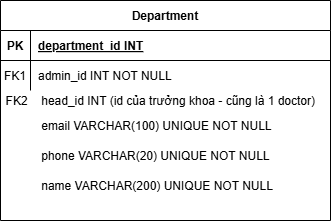

The diagram above was exported from draw.io. Its source (the exported page's mxGraphModel, read from the mxfile embedded in the PNG):
<mxGraphModel dx="623" dy="642" grid="1" gridSize="10" guides="1" tooltips="1" connect="1" arrows="1" fold="1" page="1" pageScale="1" pageWidth="850" pageHeight="1100" math="0" shadow="0" extFonts="Permanent Marker^https://fonts.googleapis.com/css?family=Permanent+Marker">
  <root>
    <mxCell id="0" />
    <mxCell id="1" parent="0" />
    <mxCell id="hY94Pd3YPAtCbXnbt9ZJ-26" value="" style="group" parent="1" connectable="0" vertex="1">
      <mxGeometry x="370" y="210" width="330" height="220" as="geometry" />
    </mxCell>
    <mxCell id="hY94Pd3YPAtCbXnbt9ZJ-11" value="Department" style="shape=table;startSize=30;container=1;collapsible=1;childLayout=tableLayout;fixedRows=1;rowLines=0;fontStyle=1;align=center;resizeLast=1;" parent="hY94Pd3YPAtCbXnbt9ZJ-26" vertex="1">
      <mxGeometry width="330" height="220" as="geometry" />
    </mxCell>
    <mxCell id="hY94Pd3YPAtCbXnbt9ZJ-12" value="" style="shape=partialRectangle;collapsible=0;dropTarget=0;pointerEvents=0;fillColor=none;points=[[0,0.5],[1,0.5]];portConstraint=eastwest;top=0;left=0;right=0;bottom=1;" parent="hY94Pd3YPAtCbXnbt9ZJ-11" vertex="1">
      <mxGeometry y="30" width="330" height="30" as="geometry" />
    </mxCell>
    <mxCell id="hY94Pd3YPAtCbXnbt9ZJ-13" value="PK" style="shape=partialRectangle;overflow=hidden;connectable=0;fillColor=none;top=0;left=0;bottom=0;right=0;fontStyle=1;" parent="hY94Pd3YPAtCbXnbt9ZJ-12" vertex="1">
      <mxGeometry width="30" height="30" as="geometry">
        <mxRectangle width="30" height="30" as="alternateBounds" />
      </mxGeometry>
    </mxCell>
    <mxCell id="hY94Pd3YPAtCbXnbt9ZJ-14" value="department_id INT" style="shape=partialRectangle;overflow=hidden;connectable=0;fillColor=none;top=0;left=0;bottom=0;right=0;align=left;spacingLeft=6;fontStyle=5;" parent="hY94Pd3YPAtCbXnbt9ZJ-12" vertex="1">
      <mxGeometry x="30" width="300" height="30" as="geometry">
        <mxRectangle width="300" height="30" as="alternateBounds" />
      </mxGeometry>
    </mxCell>
    <mxCell id="hY94Pd3YPAtCbXnbt9ZJ-15" value="" style="shape=partialRectangle;collapsible=0;dropTarget=0;pointerEvents=0;fillColor=none;points=[[0,0.5],[1,0.5]];portConstraint=eastwest;top=0;left=0;right=0;bottom=0;" parent="hY94Pd3YPAtCbXnbt9ZJ-11" vertex="1">
      <mxGeometry y="60" width="330" height="30" as="geometry" />
    </mxCell>
    <mxCell id="hY94Pd3YPAtCbXnbt9ZJ-16" value="FK1" style="shape=partialRectangle;overflow=hidden;connectable=0;fillColor=none;top=0;left=0;bottom=0;right=0;" parent="hY94Pd3YPAtCbXnbt9ZJ-15" vertex="1">
      <mxGeometry width="30" height="30" as="geometry">
        <mxRectangle width="30" height="30" as="alternateBounds" />
      </mxGeometry>
    </mxCell>
    <mxCell id="hY94Pd3YPAtCbXnbt9ZJ-17" value="admin_id INT NOT NULL" style="shape=partialRectangle;overflow=hidden;connectable=0;fillColor=none;top=0;left=0;bottom=0;right=0;align=left;spacingLeft=6;" parent="hY94Pd3YPAtCbXnbt9ZJ-15" vertex="1">
      <mxGeometry x="30" width="300" height="30" as="geometry">
        <mxRectangle width="300" height="30" as="alternateBounds" />
      </mxGeometry>
    </mxCell>
    <mxCell id="hY94Pd3YPAtCbXnbt9ZJ-20" value="head_id INT (id của trưởng khoa - cũng là 1 doctor)" style="shape=partialRectangle;overflow=hidden;connectable=0;fillColor=none;top=0;left=0;bottom=0;right=0;align=left;spacingLeft=6;" parent="hY94Pd3YPAtCbXnbt9ZJ-26" vertex="1">
      <mxGeometry x="33.21" y="85" width="296.79" height="30" as="geometry">
        <mxRectangle width="200" height="30" as="alternateBounds" />
      </mxGeometry>
    </mxCell>
    <mxCell id="hY94Pd3YPAtCbXnbt9ZJ-21" value="" style="shape=partialRectangle;overflow=hidden;connectable=0;fillColor=none;top=0;left=0;bottom=0;right=0;align=left;spacingLeft=6;" parent="hY94Pd3YPAtCbXnbt9ZJ-26" vertex="1">
      <mxGeometry x="33.214285714285715" y="115" width="221.42857142857144" height="30" as="geometry">
        <mxRectangle width="200" height="30" as="alternateBounds" />
      </mxGeometry>
    </mxCell>
    <mxCell id="hY94Pd3YPAtCbXnbt9ZJ-22" value="email VARCHAR(100) UNIQUE NOT NULL" style="shape=partialRectangle;overflow=hidden;connectable=0;fillColor=none;top=0;left=0;bottom=0;right=0;align=left;spacingLeft=6;" parent="hY94Pd3YPAtCbXnbt9ZJ-26" vertex="1">
      <mxGeometry x="33.214285714285715" y="110" width="265.7142857142857" height="30" as="geometry">
        <mxRectangle width="200" height="30" as="alternateBounds" />
      </mxGeometry>
    </mxCell>
    <mxCell id="hY94Pd3YPAtCbXnbt9ZJ-23" value="FK2" style="shape=partialRectangle;overflow=hidden;connectable=0;fillColor=none;top=0;left=0;bottom=0;right=0;" parent="hY94Pd3YPAtCbXnbt9ZJ-26" vertex="1">
      <mxGeometry y="85" width="33.214285714285715" height="30" as="geometry">
        <mxRectangle width="30" height="30" as="alternateBounds" />
      </mxGeometry>
    </mxCell>
    <mxCell id="hY94Pd3YPAtCbXnbt9ZJ-24" value="phone VARCHAR(20) UNIQUE NOT NULL" style="shape=partialRectangle;overflow=hidden;connectable=0;fillColor=none;top=0;left=0;bottom=0;right=0;align=left;spacingLeft=6;" parent="hY94Pd3YPAtCbXnbt9ZJ-26" vertex="1">
      <mxGeometry x="33.214285714285715" y="140" width="265.7142857142857" height="30" as="geometry">
        <mxRectangle width="200" height="30" as="alternateBounds" />
      </mxGeometry>
    </mxCell>
    <mxCell id="hY94Pd3YPAtCbXnbt9ZJ-25" value="name VARCHAR(200) UNIQUE NOT NULL" style="shape=partialRectangle;overflow=hidden;connectable=0;fillColor=none;top=0;left=0;bottom=0;right=0;align=left;spacingLeft=6;" parent="hY94Pd3YPAtCbXnbt9ZJ-26" vertex="1">
      <mxGeometry x="33.214285714285715" y="170" width="265.7142857142857" height="30" as="geometry">
        <mxRectangle width="200" height="30" as="alternateBounds" />
      </mxGeometry>
    </mxCell>
  </root>
</mxGraphModel>